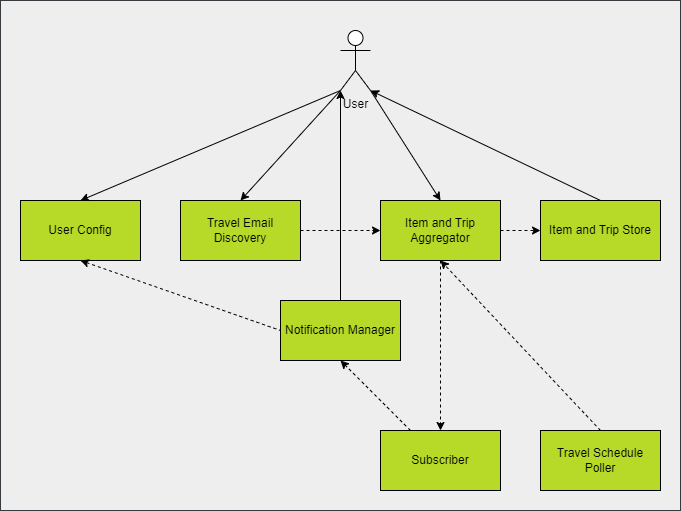

The diagram above was exported from draw.io. Its source (the exported page's mxGraphModel, read from the mxfile embedded in the PNG):
<mxGraphModel dx="1434" dy="844" grid="1" gridSize="10" guides="1" tooltips="1" connect="1" arrows="1" fold="1" page="1" pageScale="1" pageWidth="1169" pageHeight="827" math="0" shadow="0">
  <root>
    <mxCell id="0" />
    <mxCell id="1" parent="0" />
    <mxCell id="EDdFxiYCe0PvV2DxHwIM-11" value="" style="rounded=0;whiteSpace=wrap;html=1;fillColor=#eeeeee;strokeColor=#36393d;" vertex="1" parent="1">
      <mxGeometry x="140" y="40" width="680" height="510" as="geometry" />
    </mxCell>
    <mxCell id="b2kti_S7-PhPc45RU21i-1" value="User" style="shape=umlActor;verticalLabelPosition=bottom;verticalAlign=top;html=1;outlineConnect=0;fillColor=#FFFFFF;strokeColor=#000000;" vertex="1" parent="1">
      <mxGeometry x="480" y="70" width="30" height="60" as="geometry" />
    </mxCell>
    <mxCell id="b2kti_S7-PhPc45RU21i-3" value="User Config" style="rounded=0;whiteSpace=wrap;html=1;fillColor=#B7D927;strokeColor=#000000;" vertex="1" parent="1">
      <mxGeometry x="160" y="240" width="120" height="60" as="geometry" />
    </mxCell>
    <mxCell id="b2kti_S7-PhPc45RU21i-4" value="Travel Email Discovery" style="rounded=0;whiteSpace=wrap;html=1;fillColor=#B7D927;strokeColor=#000000;" vertex="1" parent="1">
      <mxGeometry x="320" y="240" width="120" height="60" as="geometry" />
    </mxCell>
    <mxCell id="b2kti_S7-PhPc45RU21i-5" value="Item and Trip Aggregator" style="rounded=0;whiteSpace=wrap;html=1;fillColor=#B7D927;strokeColor=#000000;" vertex="1" parent="1">
      <mxGeometry x="520" y="240" width="120" height="60" as="geometry" />
    </mxCell>
    <mxCell id="b2kti_S7-PhPc45RU21i-6" value="Item and Trip Store" style="rounded=0;whiteSpace=wrap;html=1;fillColor=#B7D927;strokeColor=#000000;" vertex="1" parent="1">
      <mxGeometry x="680" y="240" width="120" height="60" as="geometry" />
    </mxCell>
    <mxCell id="b2kti_S7-PhPc45RU21i-7" value="Subscriber" style="rounded=0;whiteSpace=wrap;html=1;fillColor=#B7D927;strokeColor=#000000;" vertex="1" parent="1">
      <mxGeometry x="520" y="470" width="120" height="60" as="geometry" />
    </mxCell>
    <mxCell id="b2kti_S7-PhPc45RU21i-8" value="Travel Schedule Poller" style="rounded=0;whiteSpace=wrap;html=1;fillColor=#B7D927;strokeColor=#000000;" vertex="1" parent="1">
      <mxGeometry x="680" y="470" width="120" height="60" as="geometry" />
    </mxCell>
    <mxCell id="b2kti_S7-PhPc45RU21i-10" value="Notification Manager" style="rounded=0;whiteSpace=wrap;html=1;fillColor=#B7D927;strokeColor=#000000;" vertex="1" parent="1">
      <mxGeometry x="420" y="340" width="120" height="60" as="geometry" />
    </mxCell>
    <mxCell id="EDdFxiYCe0PvV2DxHwIM-1" value="" style="endArrow=classic;html=1;strokeColor=#000000;fontFamily=Atkinson Hyperlegible;exitX=0;exitY=1;exitDx=0;exitDy=0;exitPerimeter=0;entryX=0.5;entryY=0;entryDx=0;entryDy=0;" edge="1" parent="1" source="b2kti_S7-PhPc45RU21i-1" target="b2kti_S7-PhPc45RU21i-3">
      <mxGeometry width="50" height="50" relative="1" as="geometry">
        <mxPoint x="630" y="390" as="sourcePoint" />
        <mxPoint x="680" y="340" as="targetPoint" />
      </mxGeometry>
    </mxCell>
    <mxCell id="EDdFxiYCe0PvV2DxHwIM-2" value="" style="endArrow=classic;html=1;strokeColor=#000000;fontFamily=Atkinson Hyperlegible;exitX=0;exitY=1;exitDx=0;exitDy=0;exitPerimeter=0;entryX=0.5;entryY=0;entryDx=0;entryDy=0;" edge="1" parent="1" source="b2kti_S7-PhPc45RU21i-1" target="b2kti_S7-PhPc45RU21i-4">
      <mxGeometry width="50" height="50" relative="1" as="geometry">
        <mxPoint x="630" y="390" as="sourcePoint" />
        <mxPoint x="680" y="340" as="targetPoint" />
      </mxGeometry>
    </mxCell>
    <mxCell id="EDdFxiYCe0PvV2DxHwIM-3" value="" style="endArrow=classic;html=1;strokeColor=#000000;fontFamily=Atkinson Hyperlegible;exitX=1;exitY=1;exitDx=0;exitDy=0;exitPerimeter=0;entryX=0.5;entryY=0;entryDx=0;entryDy=0;" edge="1" parent="1" source="b2kti_S7-PhPc45RU21i-1" target="b2kti_S7-PhPc45RU21i-5">
      <mxGeometry width="50" height="50" relative="1" as="geometry">
        <mxPoint x="630" y="390" as="sourcePoint" />
        <mxPoint x="680" y="340" as="targetPoint" />
      </mxGeometry>
    </mxCell>
    <mxCell id="EDdFxiYCe0PvV2DxHwIM-4" value="" style="endArrow=none;html=1;strokeColor=#000000;fontFamily=Atkinson Hyperlegible;exitX=1;exitY=1;exitDx=0;exitDy=0;exitPerimeter=0;entryX=0.5;entryY=0;entryDx=0;entryDy=0;startArrow=classic;startFill=1;endFill=0;" edge="1" parent="1" source="b2kti_S7-PhPc45RU21i-1" target="b2kti_S7-PhPc45RU21i-6">
      <mxGeometry width="50" height="50" relative="1" as="geometry">
        <mxPoint x="630" y="390" as="sourcePoint" />
        <mxPoint x="680" y="340" as="targetPoint" />
      </mxGeometry>
    </mxCell>
    <mxCell id="EDdFxiYCe0PvV2DxHwIM-5" value="" style="endArrow=classic;html=1;strokeColor=#000000;fontFamily=Atkinson Hyperlegible;exitX=0.5;exitY=1;exitDx=0;exitDy=0;entryX=0.5;entryY=0;entryDx=0;entryDy=0;dashed=1;" edge="1" parent="1" source="b2kti_S7-PhPc45RU21i-5" target="b2kti_S7-PhPc45RU21i-7">
      <mxGeometry width="50" height="50" relative="1" as="geometry">
        <mxPoint x="630" y="390" as="sourcePoint" />
        <mxPoint x="680" y="340" as="targetPoint" />
      </mxGeometry>
    </mxCell>
    <mxCell id="EDdFxiYCe0PvV2DxHwIM-6" value="" style="endArrow=classic;html=1;strokeColor=#000000;fontFamily=Atkinson Hyperlegible;exitX=0.5;exitY=0;exitDx=0;exitDy=0;entryX=0.5;entryY=1;entryDx=0;entryDy=0;dashed=1;" edge="1" parent="1" source="b2kti_S7-PhPc45RU21i-8" target="b2kti_S7-PhPc45RU21i-5">
      <mxGeometry width="50" height="50" relative="1" as="geometry">
        <mxPoint x="630" y="390" as="sourcePoint" />
        <mxPoint x="680" y="340" as="targetPoint" />
      </mxGeometry>
    </mxCell>
    <mxCell id="EDdFxiYCe0PvV2DxHwIM-7" value="" style="endArrow=classic;html=1;strokeColor=#000000;fontFamily=Atkinson Hyperlegible;exitX=1;exitY=0.5;exitDx=0;exitDy=0;entryX=0;entryY=0.5;entryDx=0;entryDy=0;dashed=1;" edge="1" parent="1" source="b2kti_S7-PhPc45RU21i-5" target="b2kti_S7-PhPc45RU21i-6">
      <mxGeometry width="50" height="50" relative="1" as="geometry">
        <mxPoint x="630" y="390" as="sourcePoint" />
        <mxPoint x="680" y="340" as="targetPoint" />
      </mxGeometry>
    </mxCell>
    <mxCell id="EDdFxiYCe0PvV2DxHwIM-8" value="" style="endArrow=classic;html=1;strokeColor=#000000;fontFamily=Atkinson Hyperlegible;exitX=0.25;exitY=0;exitDx=0;exitDy=0;entryX=0.5;entryY=1;entryDx=0;entryDy=0;dashed=1;" edge="1" parent="1" source="b2kti_S7-PhPc45RU21i-7" target="b2kti_S7-PhPc45RU21i-10">
      <mxGeometry width="50" height="50" relative="1" as="geometry">
        <mxPoint x="630" y="390" as="sourcePoint" />
        <mxPoint x="680" y="340" as="targetPoint" />
      </mxGeometry>
    </mxCell>
    <mxCell id="EDdFxiYCe0PvV2DxHwIM-9" value="" style="endArrow=classic;html=1;strokeColor=#000000;fontFamily=Atkinson Hyperlegible;exitX=0.5;exitY=0;exitDx=0;exitDy=0;entryX=0;entryY=1;entryDx=0;entryDy=0;entryPerimeter=0;" edge="1" parent="1" source="b2kti_S7-PhPc45RU21i-10" target="b2kti_S7-PhPc45RU21i-1">
      <mxGeometry width="50" height="50" relative="1" as="geometry">
        <mxPoint x="600" y="380" as="sourcePoint" />
        <mxPoint x="650" y="330" as="targetPoint" />
      </mxGeometry>
    </mxCell>
    <mxCell id="EDdFxiYCe0PvV2DxHwIM-10" value="" style="endArrow=classic;html=1;strokeColor=#000000;fontFamily=Atkinson Hyperlegible;exitX=1;exitY=0.5;exitDx=0;exitDy=0;entryX=0;entryY=0.5;entryDx=0;entryDy=0;dashed=1;" edge="1" parent="1" source="b2kti_S7-PhPc45RU21i-4" target="b2kti_S7-PhPc45RU21i-5">
      <mxGeometry width="50" height="50" relative="1" as="geometry">
        <mxPoint x="600" y="380" as="sourcePoint" />
        <mxPoint x="650" y="330" as="targetPoint" />
      </mxGeometry>
    </mxCell>
    <mxCell id="EDdFxiYCe0PvV2DxHwIM-12" value="" style="endArrow=none;html=1;strokeColor=#000000;fontFamily=Atkinson Hyperlegible;exitX=0.5;exitY=1;exitDx=0;exitDy=0;entryX=0;entryY=0.5;entryDx=0;entryDy=0;dashed=1;startArrow=classic;startFill=1;endFill=0;" edge="1" parent="1" source="b2kti_S7-PhPc45RU21i-3" target="b2kti_S7-PhPc45RU21i-10">
      <mxGeometry width="50" height="50" relative="1" as="geometry">
        <mxPoint x="600" y="380" as="sourcePoint" />
        <mxPoint x="650" y="330" as="targetPoint" />
      </mxGeometry>
    </mxCell>
  </root>
</mxGraphModel>